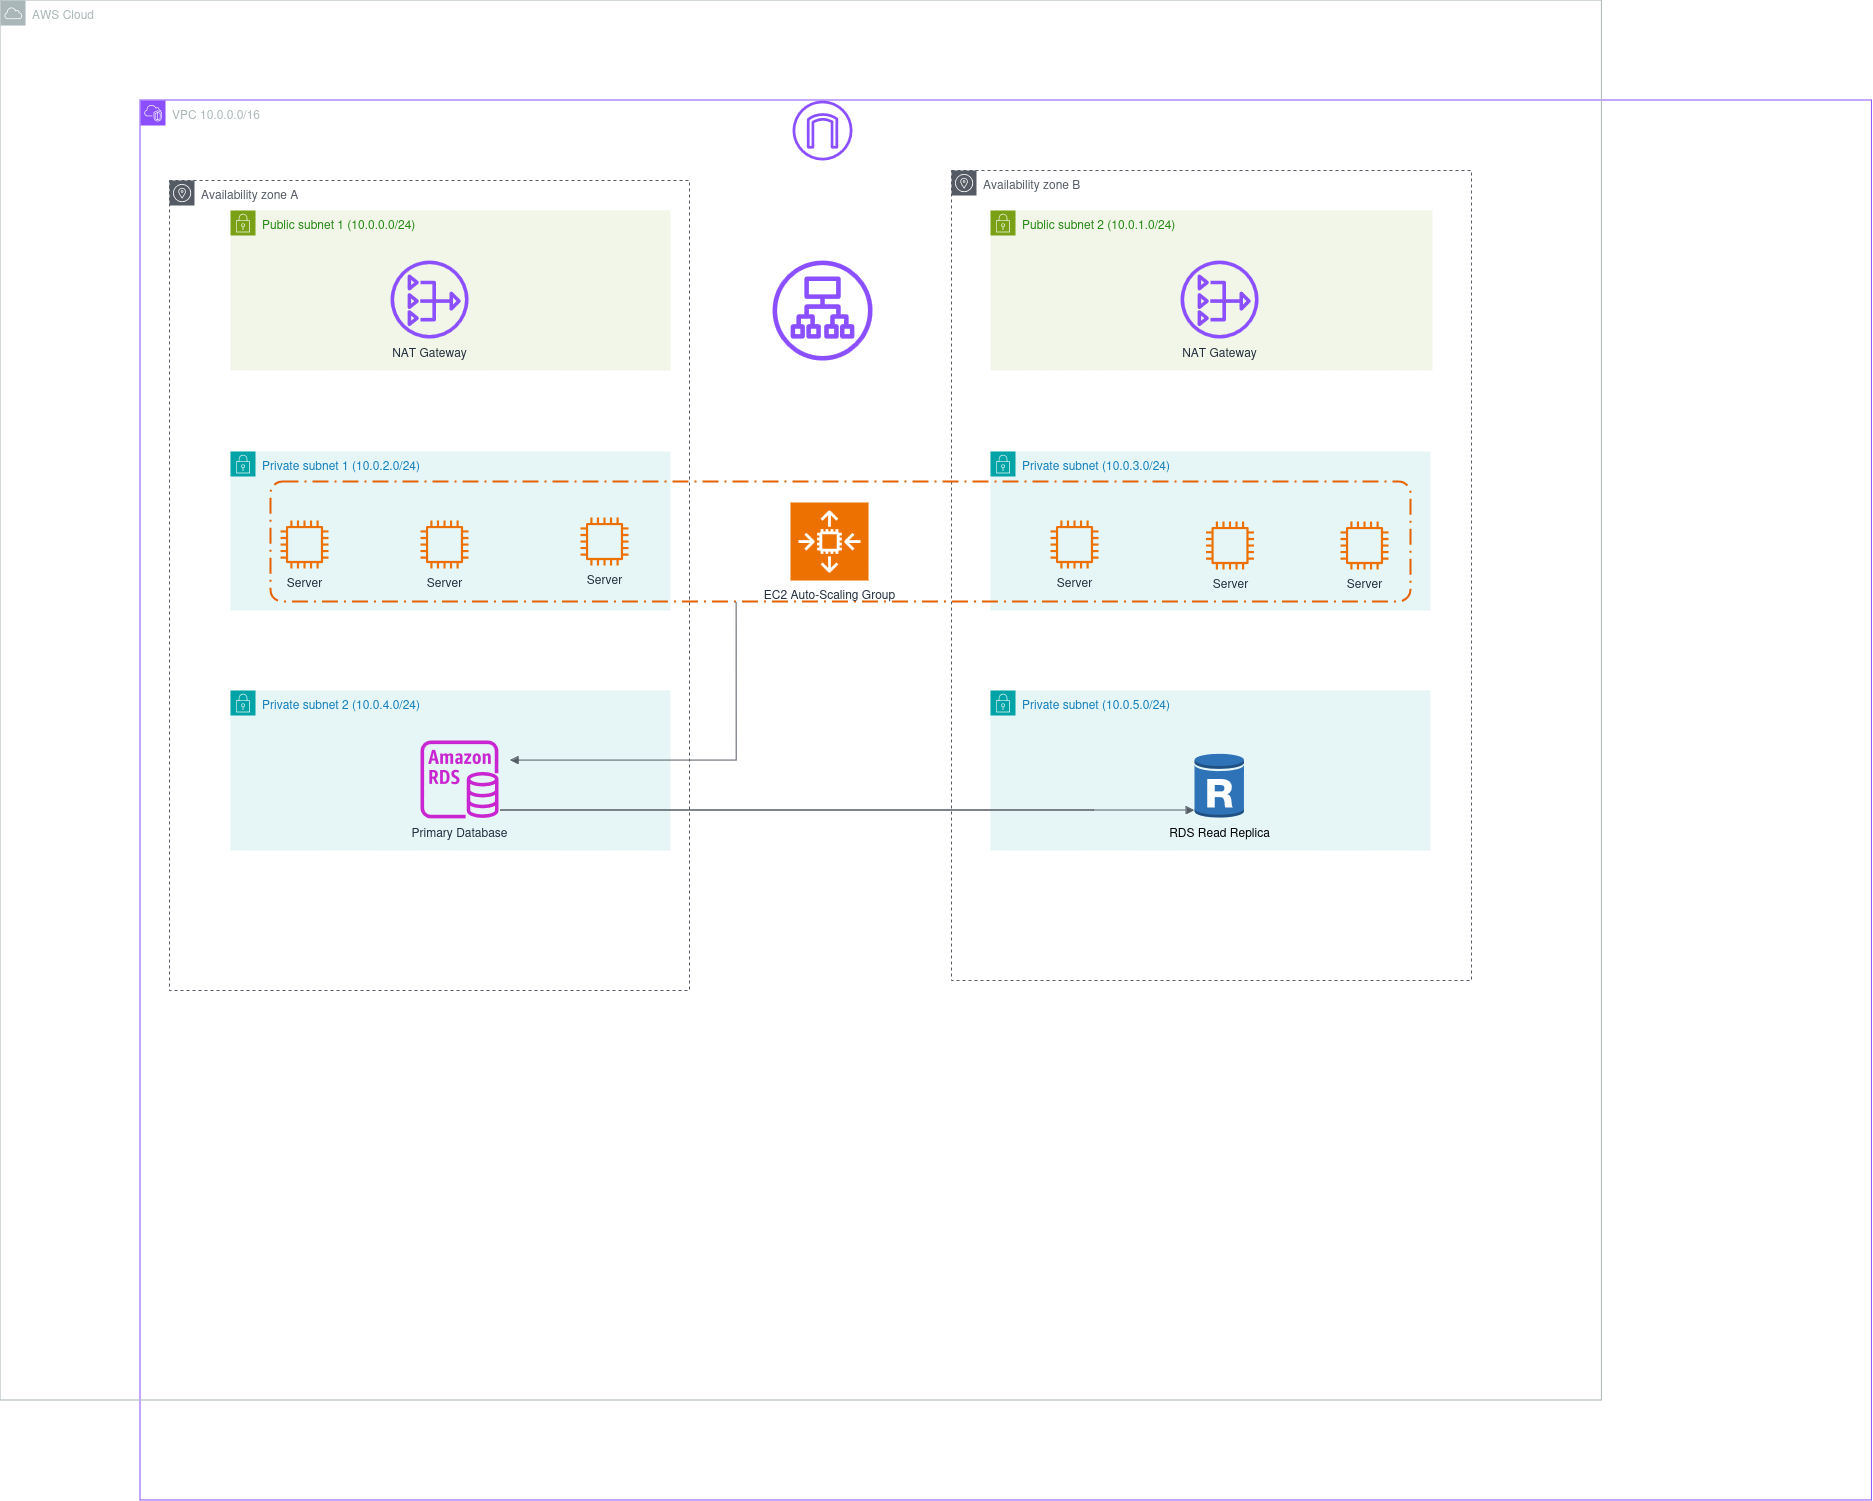

The diagram above was exported from draw.io. Its source (the exported page's mxGraphModel, read from the mxfile embedded in the PNG):
<mxGraphModel dx="2218" dy="1890" grid="1" gridSize="10" guides="1" tooltips="1" connect="1" arrows="1" fold="1" page="1" pageScale="1" pageWidth="850" pageHeight="1100" math="0" shadow="0">
  <root>
    <mxCell id="0" />
    <mxCell id="1" parent="0" />
    <mxCell id="k5R5Mb7bThV0jcVD4qPP-1" value="VPC 10.0.0.0/16" style="points=[[0,0],[0.25,0],[0.5,0],[0.75,0],[1,0],[1,0.25],[1,0.5],[1,0.75],[1,1],[0.75,1],[0.5,1],[0.25,1],[0,1],[0,0.75],[0,0.5],[0,0.25]];outlineConnect=0;gradientColor=none;html=1;whiteSpace=wrap;fontSize=12;fontStyle=0;container=1;pointerEvents=0;collapsible=0;recursiveResize=0;shape=mxgraph.aws4.group;grIcon=mxgraph.aws4.group_vpc2;strokeColor=#8C4FFF;fillColor=none;verticalAlign=top;align=left;spacingLeft=30;fontColor=#AAB7B8;dashed=0;" parent="1" vertex="1">
      <mxGeometry x="-160" width="1731.43" height="1400" as="geometry" />
    </mxCell>
    <mxCell id="k5R5Mb7bThV0jcVD4qPP-6" value="AWS Cloud" style="sketch=0;outlineConnect=0;gradientColor=none;html=1;whiteSpace=wrap;fontSize=12;fontStyle=0;shape=mxgraph.aws4.group;grIcon=mxgraph.aws4.group_aws_cloud;strokeColor=#AAB7B8;fillColor=none;verticalAlign=top;align=left;spacingLeft=30;fontColor=#AAB7B8;dashed=0;container=0;" parent="k5R5Mb7bThV0jcVD4qPP-1" vertex="1">
      <mxGeometry x="-140" y="-100" width="1601.43" height="1400" as="geometry" />
    </mxCell>
    <mxCell id="k5R5Mb7bThV0jcVD4qPP-8" value="Private subnet 2  (10.0.4.0/24)" style="points=[[0,0],[0.25,0],[0.5,0],[0.75,0],[1,0],[1,0.25],[1,0.5],[1,0.75],[1,1],[0.75,1],[0.5,1],[0.25,1],[0,1],[0,0.75],[0,0.5],[0,0.25]];outlineConnect=0;gradientColor=none;html=1;whiteSpace=wrap;fontSize=12;fontStyle=0;container=1;pointerEvents=0;collapsible=0;recursiveResize=0;shape=mxgraph.aws4.group;grIcon=mxgraph.aws4.group_security_group;grStroke=0;strokeColor=#00A4A6;fillColor=#E6F6F7;verticalAlign=top;align=left;spacingLeft=30;fontColor=#147EBA;dashed=0;" parent="k5R5Mb7bThV0jcVD4qPP-1" vertex="1">
      <mxGeometry x="90" y="590" width="440" height="160" as="geometry" />
    </mxCell>
    <mxCell id="k5R5Mb7bThV0jcVD4qPP-26" value="&lt;div&gt;Primary Database&lt;/div&gt;&lt;div&gt;&lt;br&gt;&lt;/div&gt;" style="sketch=0;outlineConnect=0;fontColor=#232F3E;gradientColor=none;fillColor=#C925D1;strokeColor=none;dashed=0;verticalLabelPosition=bottom;verticalAlign=top;align=center;html=1;fontSize=12;fontStyle=0;aspect=fixed;pointerEvents=1;shape=mxgraph.aws4.rds_instance;" parent="k5R5Mb7bThV0jcVD4qPP-8" vertex="1">
      <mxGeometry x="190" y="50" width="78" height="78" as="geometry" />
    </mxCell>
    <mxCell id="k5R5Mb7bThV0jcVD4qPP-10" value="&lt;div&gt;Availability zone B&lt;/div&gt;" style="sketch=0;outlineConnect=0;gradientColor=none;html=1;whiteSpace=wrap;fontSize=12;fontStyle=0;shape=mxgraph.aws4.group;grIcon=mxgraph.aws4.group_availability_zone;strokeColor=#545B64;fillColor=none;verticalAlign=top;align=left;spacingLeft=30;fontColor=#545B64;dashed=1;" parent="k5R5Mb7bThV0jcVD4qPP-1" vertex="1">
      <mxGeometry x="811" y="70" width="520" height="810" as="geometry" />
    </mxCell>
    <mxCell id="k5R5Mb7bThV0jcVD4qPP-13" value="Private subnet (10.0.5.0/24)" style="points=[[0,0],[0.25,0],[0.5,0],[0.75,0],[1,0],[1,0.25],[1,0.5],[1,0.75],[1,1],[0.75,1],[0.5,1],[0.25,1],[0,1],[0,0.75],[0,0.5],[0,0.25]];outlineConnect=0;gradientColor=none;html=1;whiteSpace=wrap;fontSize=12;fontStyle=0;container=1;pointerEvents=0;collapsible=0;recursiveResize=0;shape=mxgraph.aws4.group;grIcon=mxgraph.aws4.group_security_group;grStroke=0;strokeColor=#00A4A6;fillColor=#E6F6F7;verticalAlign=top;align=left;spacingLeft=30;fontColor=#147EBA;dashed=0;" parent="k5R5Mb7bThV0jcVD4qPP-1" vertex="1">
      <mxGeometry x="850" y="590" width="440" height="160" as="geometry" />
    </mxCell>
    <mxCell id="k5R5Mb7bThV0jcVD4qPP-27" value="&lt;div&gt;RDS Read Replica&lt;/div&gt;&lt;div&gt;&lt;br&gt;&lt;/div&gt;" style="outlineConnect=0;dashed=0;verticalLabelPosition=bottom;verticalAlign=top;align=center;html=1;shape=mxgraph.aws3.rds_db_instance_read_replica;fillColor=#2E73B8;gradientColor=none;" parent="k5R5Mb7bThV0jcVD4qPP-13" vertex="1">
      <mxGeometry x="204" y="62" width="49.5" height="66" as="geometry" />
    </mxCell>
    <mxCell id="X2jVZTAB1GcbvVbUvUNZ-3" value="" style="edgeStyle=orthogonalEdgeStyle;html=1;endArrow=block;elbow=vertical;startArrow=none;endFill=1;strokeColor=#545B64;rounded=0;" parent="k5R5Mb7bThV0jcVD4qPP-13" edge="1">
      <mxGeometry width="100" relative="1" as="geometry">
        <mxPoint x="104" y="120" as="sourcePoint" />
        <mxPoint x="204" y="120" as="targetPoint" />
        <Array as="points">
          <mxPoint x="-490" y="120" />
          <mxPoint x="-490" y="120" />
        </Array>
      </mxGeometry>
    </mxCell>
    <mxCell id="k5R5Mb7bThV0jcVD4qPP-5" value="Private subnet 1 (10.0.2.0/24)" style="points=[[0,0],[0.25,0],[0.5,0],[0.75,0],[1,0],[1,0.25],[1,0.5],[1,0.75],[1,1],[0.75,1],[0.5,1],[0.25,1],[0,1],[0,0.75],[0,0.5],[0,0.25]];outlineConnect=0;gradientColor=none;html=1;whiteSpace=wrap;fontSize=12;fontStyle=0;container=1;pointerEvents=0;collapsible=0;recursiveResize=0;shape=mxgraph.aws4.group;grIcon=mxgraph.aws4.group_security_group;grStroke=0;strokeColor=#00A4A6;fillColor=#E6F6F7;verticalAlign=top;align=left;spacingLeft=30;fontColor=#147EBA;dashed=0;" parent="k5R5Mb7bThV0jcVD4qPP-1" vertex="1">
      <mxGeometry x="90" y="351" width="440" height="159" as="geometry" />
    </mxCell>
    <mxCell id="k5R5Mb7bThV0jcVD4qPP-12" value="Private subnet (10.0.3.0/24)" style="points=[[0,0],[0.25,0],[0.5,0],[0.75,0],[1,0],[1,0.25],[1,0.5],[1,0.75],[1,1],[0.75,1],[0.5,1],[0.25,1],[0,1],[0,0.75],[0,0.5],[0,0.25]];outlineConnect=0;gradientColor=none;html=1;whiteSpace=wrap;fontSize=12;fontStyle=0;container=1;pointerEvents=0;collapsible=0;recursiveResize=0;shape=mxgraph.aws4.group;grIcon=mxgraph.aws4.group_security_group;grStroke=0;strokeColor=#00A4A6;fillColor=#E6F6F7;verticalAlign=top;align=left;spacingLeft=30;fontColor=#147EBA;dashed=0;" parent="k5R5Mb7bThV0jcVD4qPP-1" vertex="1">
      <mxGeometry x="850" y="351" width="440" height="159" as="geometry" />
    </mxCell>
    <mxCell id="k5R5Mb7bThV0jcVD4qPP-11" value="Public subnet 2 (10.0.1.0/24)" style="points=[[0,0],[0.25,0],[0.5,0],[0.75,0],[1,0],[1,0.25],[1,0.5],[1,0.75],[1,1],[0.75,1],[0.5,1],[0.25,1],[0,1],[0,0.75],[0,0.5],[0,0.25]];outlineConnect=0;gradientColor=none;html=1;whiteSpace=wrap;fontSize=12;fontStyle=0;container=1;pointerEvents=0;collapsible=0;recursiveResize=0;shape=mxgraph.aws4.group;grIcon=mxgraph.aws4.group_security_group;grStroke=0;strokeColor=#7AA116;fillColor=#F2F6E8;verticalAlign=top;align=left;spacingLeft=30;fontColor=#248814;dashed=0;" parent="k5R5Mb7bThV0jcVD4qPP-1" vertex="1">
      <mxGeometry x="850" y="110" width="442" height="160" as="geometry" />
    </mxCell>
    <mxCell id="k5R5Mb7bThV0jcVD4qPP-9" value="&lt;div&gt;Availability zone A&lt;/div&gt;" style="sketch=0;outlineConnect=0;gradientColor=none;html=1;whiteSpace=wrap;fontSize=12;fontStyle=0;shape=mxgraph.aws4.group;grIcon=mxgraph.aws4.group_availability_zone;strokeColor=#545B64;fillColor=none;verticalAlign=top;align=left;spacingLeft=30;fontColor=#545B64;dashed=1;" parent="k5R5Mb7bThV0jcVD4qPP-1" vertex="1">
      <mxGeometry x="29" y="80" width="520" height="810" as="geometry" />
    </mxCell>
    <mxCell id="k5R5Mb7bThV0jcVD4qPP-16" value="NAT Gateway" style="sketch=0;outlineConnect=0;fontColor=#232F3E;gradientColor=none;fillColor=#8C4FFF;strokeColor=none;dashed=0;verticalLabelPosition=bottom;verticalAlign=top;align=center;html=1;fontSize=12;fontStyle=0;aspect=fixed;pointerEvents=1;shape=mxgraph.aws4.nat_gateway;" parent="k5R5Mb7bThV0jcVD4qPP-1" vertex="1">
      <mxGeometry x="1040" y="160" width="78" height="78" as="geometry" />
    </mxCell>
    <mxCell id="k5R5Mb7bThV0jcVD4qPP-25" value="" style="rounded=1;arcSize=10;dashed=1;fillColor=none;gradientColor=none;dashPattern=8 3 1 3;strokeWidth=2;strokeColor=#e66100;points=[[0,0,0,0,0],[0,0.25,0,0,0],[0,0.5,0,0,0],[0,0.75,0,0,0],[0,1,0,0,0],[0.2,1,0,0,3],[0.25,0,0,0,0],[0.25,1,0,0,0],[0.46,1,0,0,4],[0.5,0,0,0,0],[0.5,1,0,0,0],[0.75,0,0,0,0],[0.75,1,0,0,0],[1,0,0,0,0],[1,0.25,0,0,0],[1,0.5,0,0,0],[1,0.75,0,0,0],[1,1,0,0,0]];container=1;" parent="k5R5Mb7bThV0jcVD4qPP-1" vertex="1">
      <mxGeometry x="130" y="381" width="1140" height="120" as="geometry" />
    </mxCell>
    <mxCell id="k5R5Mb7bThV0jcVD4qPP-19" value="Server" style="sketch=0;outlineConnect=0;fontColor=#232F3E;gradientColor=none;fillColor=#ED7100;strokeColor=none;dashed=0;verticalLabelPosition=bottom;verticalAlign=top;align=center;html=1;fontSize=12;fontStyle=0;aspect=fixed;pointerEvents=1;shape=mxgraph.aws4.instance2;" parent="k5R5Mb7bThV0jcVD4qPP-25" vertex="1">
      <mxGeometry x="935.5" y="40" width="48" height="48" as="geometry" />
    </mxCell>
    <mxCell id="k5R5Mb7bThV0jcVD4qPP-23" value="Server" style="sketch=0;outlineConnect=0;fontColor=#232F3E;gradientColor=none;fillColor=#ED7100;strokeColor=none;dashed=0;verticalLabelPosition=bottom;verticalAlign=top;align=center;html=1;fontSize=12;fontStyle=0;aspect=fixed;pointerEvents=1;shape=mxgraph.aws4.instance2;" parent="k5R5Mb7bThV0jcVD4qPP-25" vertex="1">
      <mxGeometry x="1070" y="40" width="48" height="48" as="geometry" />
    </mxCell>
    <mxCell id="k5R5Mb7bThV0jcVD4qPP-24" value="&lt;div&gt;EC2 Auto-Scaling Group&lt;/div&gt;&lt;div&gt;&lt;br&gt;&lt;/div&gt;" style="sketch=0;points=[[0,0,0],[0.25,0,0],[0.5,0,0],[0.75,0,0],[1,0,0],[0,1,0],[0.25,1,0],[0.5,1,0],[0.75,1,0],[1,1,0],[0,0.25,0],[0,0.5,0],[0,0.75,0],[1,0.25,0],[1,0.5,0],[1,0.75,0]];outlineConnect=0;fontColor=#232F3E;fillColor=#ED7100;strokeColor=#ffffff;dashed=0;verticalLabelPosition=bottom;verticalAlign=top;align=center;html=1;fontSize=12;fontStyle=0;aspect=fixed;shape=mxgraph.aws4.resourceIcon;resIcon=mxgraph.aws4.auto_scaling2;" parent="k5R5Mb7bThV0jcVD4qPP-25" vertex="1">
      <mxGeometry x="520" y="21" width="78" height="78" as="geometry" />
    </mxCell>
    <mxCell id="k5R5Mb7bThV0jcVD4qPP-17" value="Server" style="sketch=0;outlineConnect=0;fontColor=#232F3E;gradientColor=none;fillColor=#ED7100;strokeColor=none;dashed=0;verticalLabelPosition=bottom;verticalAlign=top;align=center;html=1;fontSize=12;fontStyle=0;aspect=fixed;pointerEvents=1;shape=mxgraph.aws4.instance2;" parent="k5R5Mb7bThV0jcVD4qPP-1" vertex="1">
      <mxGeometry x="140" y="420" width="48" height="48" as="geometry" />
    </mxCell>
    <mxCell id="k5R5Mb7bThV0jcVD4qPP-21" value="Server" style="sketch=0;outlineConnect=0;fontColor=#232F3E;gradientColor=none;fillColor=#ED7100;strokeColor=none;dashed=0;verticalLabelPosition=bottom;verticalAlign=top;align=center;html=1;fontSize=12;fontStyle=0;aspect=fixed;pointerEvents=1;shape=mxgraph.aws4.instance2;" parent="k5R5Mb7bThV0jcVD4qPP-1" vertex="1">
      <mxGeometry x="440" y="417" width="48" height="48" as="geometry" />
    </mxCell>
    <mxCell id="k5R5Mb7bThV0jcVD4qPP-22" value="&lt;div&gt;Server&lt;/div&gt;&lt;div&gt;&lt;br&gt;&lt;/div&gt;" style="sketch=0;outlineConnect=0;fontColor=#232F3E;gradientColor=none;fillColor=#ED7100;strokeColor=none;dashed=0;verticalLabelPosition=bottom;verticalAlign=top;align=center;html=1;fontSize=12;fontStyle=0;aspect=fixed;pointerEvents=1;shape=mxgraph.aws4.instance2;" parent="k5R5Mb7bThV0jcVD4qPP-1" vertex="1">
      <mxGeometry x="280" y="420" width="48" height="48" as="geometry" />
    </mxCell>
    <mxCell id="k5R5Mb7bThV0jcVD4qPP-2" value="&lt;div&gt;Public subnet 1 (10.0.0.0/24)&lt;/div&gt;&lt;div&gt;&lt;br&gt;&lt;/div&gt;" style="points=[[0,0],[0.25,0],[0.5,0],[0.75,0],[1,0],[1,0.25],[1,0.5],[1,0.75],[1,1],[0.75,1],[0.5,1],[0.25,1],[0,1],[0,0.75],[0,0.5],[0,0.25]];outlineConnect=0;gradientColor=none;html=1;whiteSpace=wrap;fontSize=12;fontStyle=0;container=1;pointerEvents=0;collapsible=0;recursiveResize=0;shape=mxgraph.aws4.group;grIcon=mxgraph.aws4.group_security_group;grStroke=0;strokeColor=#7AA116;fillColor=#F2F6E8;verticalAlign=top;align=left;spacingLeft=30;fontColor=#248814;dashed=0;" parent="k5R5Mb7bThV0jcVD4qPP-1" vertex="1">
      <mxGeometry x="90" y="110" width="440" height="160" as="geometry" />
    </mxCell>
    <mxCell id="k5R5Mb7bThV0jcVD4qPP-20" value="Server" style="sketch=0;outlineConnect=0;fontColor=#232F3E;gradientColor=none;fillColor=#ED7100;strokeColor=none;dashed=0;verticalLabelPosition=bottom;verticalAlign=top;align=center;html=1;fontSize=12;fontStyle=0;aspect=fixed;pointerEvents=1;shape=mxgraph.aws4.instance2;container=1;" parent="k5R5Mb7bThV0jcVD4qPP-1" vertex="1">
      <mxGeometry x="910" y="420" width="48" height="48" as="geometry" />
    </mxCell>
    <mxCell id="k5R5Mb7bThV0jcVD4qPP-15" value="NAT Gateway" style="sketch=0;outlineConnect=0;fontColor=#232F3E;gradientColor=none;fillColor=#8C4FFF;strokeColor=none;dashed=0;verticalLabelPosition=bottom;verticalAlign=top;align=center;html=1;fontSize=12;fontStyle=0;aspect=fixed;pointerEvents=1;shape=mxgraph.aws4.nat_gateway;" parent="k5R5Mb7bThV0jcVD4qPP-1" vertex="1">
      <mxGeometry x="250" y="160" width="78" height="78" as="geometry" />
    </mxCell>
    <mxCell id="X2jVZTAB1GcbvVbUvUNZ-50" value="" style="edgeStyle=orthogonalEdgeStyle;html=1;endArrow=none;elbow=vertical;startArrow=block;startFill=1;strokeColor=#545B64;rounded=0;jumpStyle=sharp;entryX=0.409;entryY=1.008;entryDx=0;entryDy=0;entryPerimeter=0;" parent="k5R5Mb7bThV0jcVD4qPP-1" target="k5R5Mb7bThV0jcVD4qPP-25" edge="1">
      <mxGeometry width="100" relative="1" as="geometry">
        <mxPoint x="370" y="660" as="sourcePoint" />
        <mxPoint x="660" y="660" as="targetPoint" />
        <Array as="points">
          <mxPoint x="596" y="660" />
        </Array>
      </mxGeometry>
    </mxCell>
    <mxCell id="X2jVZTAB1GcbvVbUvUNZ-57" value="" style="sketch=0;outlineConnect=0;fontColor=#232F3E;gradientColor=none;fillColor=#8C4FFF;strokeColor=none;dashed=0;verticalLabelPosition=bottom;verticalAlign=top;align=center;html=1;fontSize=12;fontStyle=0;aspect=fixed;pointerEvents=1;shape=mxgraph.aws4.internet_gateway;" parent="k5R5Mb7bThV0jcVD4qPP-1" vertex="1">
      <mxGeometry x="652" width="60" height="60" as="geometry" />
    </mxCell>
    <mxCell id="X2jVZTAB1GcbvVbUvUNZ-56" value="" style="sketch=0;outlineConnect=0;fontColor=#232F3E;gradientColor=none;fillColor=#8C4FFF;strokeColor=none;dashed=0;verticalLabelPosition=bottom;verticalAlign=top;align=center;html=1;fontSize=12;fontStyle=0;aspect=fixed;pointerEvents=1;shape=mxgraph.aws4.application_load_balancer;" parent="k5R5Mb7bThV0jcVD4qPP-1" vertex="1">
      <mxGeometry x="632" y="160" width="100" height="100" as="geometry" />
    </mxCell>
  </root>
</mxGraphModel>